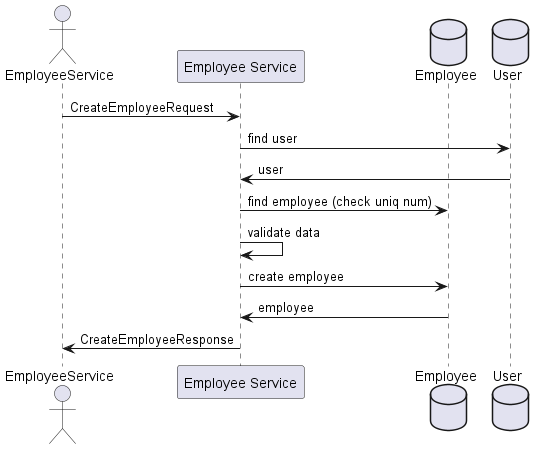

The diagram above was rendered by PlantUML. Its source (embedded in the PNG):
@startuml
'https://plantuml.com/sequence-diagram

actor "EmployeeService" as ES
participant "Employee Service" as S
database "Employee" as E
database "User" as U

' Create New Employee
ES -> S: CreateEmployeeRequest
S -> U: find user
U -> S: user
S -> E: find employee (check uniq num)

S-> S: validate data
S-> E: create employee

E -> S: employee

S -> ES: CreateEmployeeResponse
@enduml